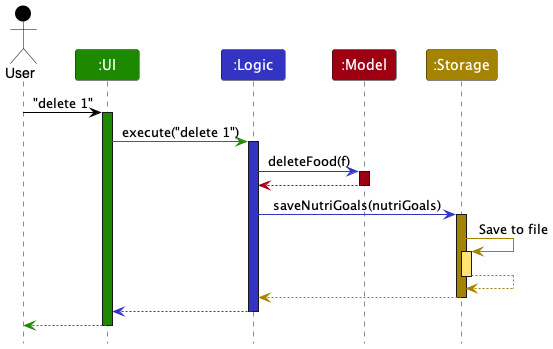

The diagram above was rendered by PlantUML. Its source (embedded in the PNG):
@startuml
!include style.puml

Actor User as user USER_COLOR
Participant ":UI" as ui UI_COLOR
Participant ":Logic" as logic LOGIC_COLOR
Participant ":Model" as model MODEL_COLOR
Participant ":Storage" as storage STORAGE_COLOR

user -[USER_COLOR]> ui : "delete 1"
activate ui UI_COLOR

ui -[UI_COLOR]> logic : execute("delete 1")
activate logic LOGIC_COLOR

logic -[LOGIC_COLOR]> model : deleteFood(f)
activate model MODEL_COLOR

model -[MODEL_COLOR]-> logic
deactivate model

logic -[LOGIC_COLOR]> storage : saveNutriGoals(nutriGoals)
activate storage STORAGE_COLOR

storage -[STORAGE_COLOR]> storage : Save to file
activate storage STORAGE_COLOR_T1
storage --[STORAGE_COLOR]> storage
deactivate storage

storage --[STORAGE_COLOR]> logic
deactivate storage

logic --[LOGIC_COLOR]> ui
deactivate logic

ui--[UI_COLOR]> user
deactivate ui
@enduml